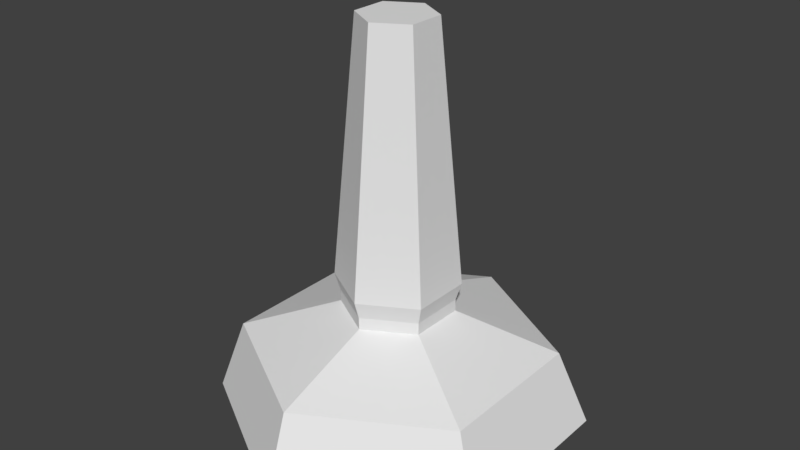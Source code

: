 # Source: Tower.blend  (saved by Blender 2.79.0; exported with 4.5.12 LTS)
import bpy
from mathutils import Matrix  # noqa: F401  (used for matrix-valued properties, if any)

bpy.ops.wm.read_factory_settings(use_empty=True)
scene = bpy.context.scene
scene.name = 'Scene'

# ---- collections
col_collection_1 = bpy.data.collections.new('Collection 1'); scene.collection.children.link(col_collection_1)

# ---- world
world_world = bpy.data.worlds.new('World'); scene.world = world_world
world_world.color = (0.05088, 0.05088, 0.05088)
world_world.use_sun_shadow = False
world_world.sun_shadow_jitter_overblur = 0.0
world_world.cycles.sampling_method = 'MANUAL'

# ---- meshes
me_tile_001 = bpy.data.meshes.new('Tile.001')
me_tile_001.from_pydata([(-0.1199, 1.417, 0.06534), (-0.003353, 1.417, 0.1327), (-0.1199, 1.417, -0.06928), (-0.003353, 1.417, -0.1366), (0.1132, 1.417, -0.06928), (0.1132, 1.417, 0.06534), (-0.003353, 0.485, 0.2196), (-0.1952, 0.4849, 0.1088), (-0.1952, 0.4849, -0.1127), (-0.003353, 0.4849, -0.2234), (0.1885, 0.4849, -0.1127), (0.1885, 0.4849, 0.1088), (-0.003353, 0.3765, 0.1995), (-0.1778, 0.3765, 0.0988), (0.1711, 0.4203, 0.0988), (-0.1778, 0.4203, -0.1027), (-0.003353, 0.3765, -0.2034), (0.1711, 0.3765, -0.1027), (-0.003353, 0.4203, 0.1995), (-0.1778, 0.4203, 0.0988), (0.1711, 0.3765, 0.0988), (-0.1778, 0.3765, -0.1027), (-0.003353, 0.4203, -0.2034), (0.1711, 0.4203, -0.1027), (0.4863, 0.2413, 0.2808), (0.5942, -0.01605, 0.3431), (-0.5607, -0.01611, -0.3237), (-0.493, 0.2413, -0.2846), (0.01676, -0.01614, -0.6571), (-0.003353, 0.2413, -0.5673), (0.4863, 0.2413, -0.2846), (0.5942, -0.01611, -0.3237), (0.01676, -0.01603, 0.6765), (-0.003353, 0.2414, 0.5634), (-0.493, 0.2413, 0.2808), (-0.5607, -0.01605, 0.3431)], [], [(10, 11, 14, 23), (6, 7, 19, 18), (2, 3, 9, 8), (0, 2, 8, 7), (5, 1, 6, 11), (1, 0, 7, 6), (4, 5, 11, 10), (3, 4, 10, 9), (21, 16, 29, 27), (13, 21, 27, 34), (20, 12, 33, 24), (17, 20, 24, 30), (9, 10, 23, 22), (7, 8, 15, 19), (11, 6, 18, 14), (8, 9, 22, 15), (13, 12, 18, 19), (12, 20, 14, 18), (16, 21, 15, 22), (17, 16, 22, 23), (20, 17, 23, 14), (21, 13, 19, 15), (24, 33, 32, 25), (30, 24, 25, 31), (34, 27, 26, 35), (27, 29, 28, 26), (29, 30, 31, 28), (33, 34, 35, 32), (16, 17, 30, 29), (12, 13, 34, 33), (2, 4, 3), (0, 4, 2), (0, 5, 4), (1, 5, 0)])
_k = set([(0, 1), (0, 2), (0, 7), (1, 5), (1, 6), (2, 3), (2, 8), (3, 4), (3, 9), (4, 5), (4, 10), (5, 11), (6, 7), (6, 11), (7, 8), (8, 9), (9, 10), (10, 11), (12, 13), (12, 20), (13, 21), (14, 18), (14, 23), (15, 19), (15, 22), (16, 17), (16, 21), (17, 20), (18, 19), (22, 23), (24, 30), (24, 33), (25, 31), (25, 32), (26, 28), (26, 35), (27, 29), (27, 34), (28, 31), (29, 30), (32, 35), (33, 34)])
me_tile_001.attributes.new('sharp_edge', 'BOOLEAN', 'EDGE').data.foreach_set('value', [ (min(e.vertices), max(e.vertices)) in _k for e in me_tile_001.edges])
me_tile_001.use_remesh_preserve_volume = False
me_tile_001.use_remesh_preserve_attributes = False
me_tile_001.use_mirror_vertex_groups = False
me_tile_001.update()
me_tile_001.normals_split_custom_set([tuple(v) for v in zip(*[iter([0.9657, -0.2595, 2.126e-05, 0.9657, -0.2595, 2.126e-05, 0.9657, -0.2595, 2.126e-05, 0.9657, -0.2595, 2.126e-05, -0.4829, -0.2595, 0.8364, -0.4829, -0.2595, 0.8364, -0.4829, -0.2595, 0.8364, -0.4829, -0.2595, 0.8364, -0.4984, 0.08041, -0.8632, -0.4984, 0.08041, -0.8632, -0.4984, 0.08041, -0.8632, -0.4984, 0.08041, -0.8632, -0.9968, 0.08045, -6.576e-06, -0.9968, 0.08045, -6.576e-06, -0.9968, 0.08045, -6.576e-06, -0.9968, 0.08045, -6.576e-06, 0.4984, 0.08048, 0.8632, 0.4984, 0.08048, 0.8632, 0.4984, 0.08048, 0.8632, 0.4984, 0.08048, 0.8632, -0.4984, 0.08048, 0.8632, -0.4984, 0.08048, 0.8632, -0.4984, 0.08048, 0.8632, -0.4984, 0.08048, 0.8632, 0.9968, 0.08045, -6.576e-06, 0.9968, 0.08045, -6.576e-06, 0.9968, 0.08045, -6.576e-06, 0.9968, 0.08045, -6.576e-06, 0.4984, 0.08041, -0.8632, 0.4984, 0.08041, -0.8632, 0.4984, 0.08041, -0.8632, 0.4984, 0.08041, -0.8632, -0.1971, 0.919, -0.3415, -0.1971, 0.919, -0.3415, -0.1971, 0.919, -0.3415, -0.1971, 0.919, -0.3415, -0.3943, 0.919, -7.502e-05, -0.3943, 0.919, -7.502e-05, -0.3943, 0.919, -7.502e-05, -0.3943, 0.919, -7.502e-05, 0.1971, 0.919, 0.3414, 0.1971, 0.919, 0.3414, 0.1971, 0.919, 0.3414, 0.1971, 0.919, 0.3414, 0.3943, 0.919, -7.497e-05, 0.3943, 0.919, -7.497e-05, 0.3943, 0.919, -7.497e-05, 0.3943, 0.919, -7.497e-05, 0.4829, -0.2596, -0.8363, 0.4829, -0.2596, -0.8363, 0.4829, -0.2596, -0.8363, 0.4829, -0.2596, -0.8363, -0.9657, -0.2595, 2.126e-05, -0.9657, -0.2595, 2.126e-05, -0.9657, -0.2595, 2.126e-05, -0.9657, -0.2595, 2.126e-05, 0.4829, -0.2595, 0.8364, 0.4829, -0.2595, 0.8364, 0.4829, -0.2595, 0.8364, 0.4829, -0.2595, 0.8364, -0.4829, -0.2596, -0.8363, -0.4829, -0.2596, -0.8363, -0.4829, -0.2596, -0.8363, -0.4829, -0.2596, -0.8363, -0.5, 3.008e-05, 0.866, -0.5, 3.008e-05, 0.866, -0.5, 3.008e-05, 0.866, -0.5, 3.008e-05, 0.866, 0.5, 2.987e-05, 0.866, 0.5, 2.987e-05, 0.866, 0.5, 2.987e-05, 0.866, 0.5, 2.987e-05, 0.866, -0.5, -3.029e-05, -0.866, -0.5, -3.029e-05, -0.866, -0.5, -3.029e-05, -0.866, -0.5, -3.029e-05, -0.866, 0.5, -3.04e-05, -0.866, 0.5, -3.04e-05, -0.866, 0.5, -3.04e-05, -0.866, 0.5, -3.04e-05, -0.866, 1.0, 4.222e-07, 0.0, 1.0, 4.222e-07, 0.0, 1.0, 4.222e-07, 0.0, 1.0, 4.222e-07, 0.0, -1.0, 4.222e-07, 0.0, -1.0, 4.222e-07, 0.0, -1.0, 4.222e-07, 0.0, -1.0, 4.222e-07, 0.0, 0.4611, 0.3869, 0.7986, 0.4611, 0.3869, 0.7986, 0.4611, 0.3869, 0.7986, 0.4611, 0.3869, 0.7986, 0.9222, 0.3868, -3.157e-05, 0.9222, 0.3868, -3.157e-05, 0.9222, 0.3868, -3.157e-05, 0.9222, 0.3868, -3.157e-05, -0.9671, 0.2545, -2.078e-05, -0.9671, 0.2545, -2.078e-05, -0.9671, 0.2545, -2.078e-05, -0.9671, 0.2545, -2.078e-05, -0.4835, 0.2545, -0.8375, -0.4835, 0.2545, -0.8375, -0.4835, 0.2545, -0.8375, -0.4835, 0.2545, -0.8375, 0.4732, 0.323, -0.8196, 0.4732, 0.323, -0.8196, 0.4732, 0.323, -0.8196, 0.4732, 0.323, -0.8196, -0.4732, 0.3231, 0.8196, -0.4732, 0.3231, 0.8196, -0.4732, 0.3231, 0.8196, -0.4732, 0.3231, 0.8196, 0.1971, 0.919, -0.3415, 0.1971, 0.919, -0.3415, 0.1971, 0.919, -0.3415, 0.1971, 0.919, -0.3415, -0.1971, 0.919, 0.3414, -0.1971, 0.919, 0.3414, -0.1971, 0.919, 0.3414, -0.1971, 0.919, 0.3414, 0.0, 1.0, -8.164e-05, 0.0, 1.0, -8.164e-05, 0.0, 1.0, -8.164e-05, 0.0, 1.0, -8.354e-05, 0.0, 1.0, -8.354e-05, 0.0, 1.0, -8.354e-05, 0.0, 1.0, -8.164e-05, 0.0, 1.0, -8.164e-05, 0.0, 1.0, -8.164e-05, 0.0, 1.0, -7.975e-05, 0.0, 1.0, -7.975e-05, 0.0, 1.0, -7.975e-05])] * 3)])

# ---- objects
ob_tower = bpy.data.objects.new('Tower', me_tile_001)

# ---- transforms, parenting, visibility, modifiers, constraints
ob_tower.location = (0.0, 0.0, 0.0)
ob_tower.rotation_euler = (1.571, -0.0, 0.0)
ob_tower.scale = (0.1212, 0.1212, 0.1212)
ob_tower.lineart.crease_threshold = 0.0

# ---- collection membership
col_collection_1.objects.link(ob_tower)

# ---- scene / render settings (as saved in the file)
scene.frame_start = 1; scene.frame_end = 250; scene.frame_set(1)
scene.render.engine = 'BLENDER_EEVEE_NEXT'
scene.render.resolution_percentage = 50
scene.render.dither_intensity = 0.0
scene.cycles.use_denoising = False
scene.cycles.samples = 128
scene.cycles.sampling_pattern = 'TABULATED_SOBOL'
scene.cycles.use_adaptive_sampling = False
scene.cycles.use_light_tree = False
scene.cycles.blur_glossy = 0.0
scene.cycles.sample_clamp_indirect = 0.0
scene.view_settings.view_transform = 'Standard'
bpy.context.view_layer.update()

# ---- added for rendering (the .blend has no active camera and no usable light): camera, sun
cam_auto = bpy.data.cameras.new('AutoCamera')
cam_auto.lens = 50.0
cam_auto.sensor_width = 36.0
cam_auto.clip_end = 1000.0
ob_auto_camera = bpy.data.objects.new('AutoCamera', cam_auto)
scene.collection.objects.link(ob_auto_camera)
ob_auto_camera.location = (0.256968, -0.307099, 0.288867)
ob_auto_camera.rotation_euler = (1.09748, -7.21219e-08, 0.694738)
scene.camera = ob_auto_camera
light_auto_sun = bpy.data.lights.new('AutoSun', 'SUN')
light_auto_sun.energy = 3.0
light_auto_sun.angle = 0.0523599
ob_auto_sun = bpy.data.objects.new('AutoSun', light_auto_sun)
scene.collection.objects.link(ob_auto_sun)
ob_auto_sun.rotation_euler = (0.872665, 0.174533, 0.523599)
bpy.context.view_layer.update()
